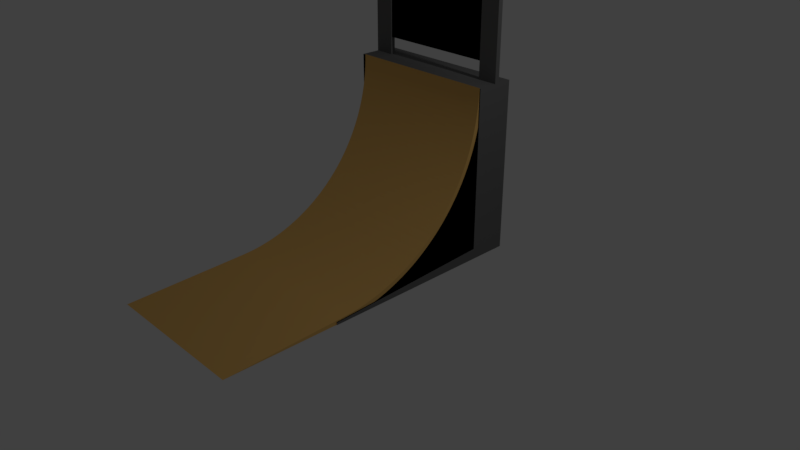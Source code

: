 # Source: halfpipe_2.blend  (saved by Blender 2.79.0; exported with 4.5.12 LTS)
import bpy
from mathutils import Matrix  # noqa: F401  (used for matrix-valued properties, if any)

bpy.ops.wm.read_factory_settings(use_empty=True)
scene = bpy.context.scene
scene.name = 'Scene'

# ---- collections
col_collection_1 = bpy.data.collections.new('Collection 1'); scene.collection.children.link(col_collection_1)

# ---- materials (node trees are filled in below, after node groups)
mat_wood = bpy.data.materials.new('wood')
mat_wood.alpha_threshold = 0.0
mat_wood.use_transparent_shadow = False
mat_wood.diffuse_color = (0.8, 0.4795, 0.1448, 1.0)
mat_wood.specular_color = (1.0, 0.3567, 0.1556)
mat_wood.roughness = 0.5
mat_wood.line_color = (0.0, 0.0, 0.0, 1.0)
mat_black = bpy.data.materials.new('black')
mat_black.alpha_threshold = 0.0
mat_black.use_transparent_shadow = False
mat_black.diffuse_color = (0.0, 0.0, 0.0, 1.0)
mat_black.roughness = 0.5
mat_material = bpy.data.materials.new('Material')
mat_material.alpha_threshold = 0.0
mat_material.use_transparent_shadow = False
mat_material.diffuse_color = (0.1503, 0.1503, 0.1503, 1.0)
mat_material.roughness = 0.5

# ---- material node trees

# ---- world
world_world = bpy.data.worlds.new('World'); scene.world = world_world
world_world.color = (0.05088, 0.05088, 0.05088)
world_world.use_sun_shadow = False
world_world.sun_shadow_jitter_overblur = 0.0
world_world.cycles.sampling_method = 'MANUAL'

# ---- cameras
cam_camera = bpy.data.cameras.new('Camera')
cam_camera.clip_end = 100.0
cam_camera.lens = 35.0
cam_camera.sensor_width = 32.0
cam_camera.sensor_height = 18.0
cam_camera.ortho_scale = 7.314
cam_camera.dof.focus_distance = 0.0
cam_camera.dof.aperture_fstop = 128.0

# ---- lights
light_lamp = bpy.data.lights.new('Lamp', 'POINT')
light_lamp.transmission_factor = 0.0
light_lamp.cutoff_distance = 30.0
light_lamp.energy = 100.0
light_lamp.shadow_buffer_clip_start = 1.001
light_lamp.shadow_soft_size = 0.1
light_lamp.shadow_maximum_resolution = 0.006
light_lamp.use_absolute_resolution = True

# ---- meshes
me_cube = bpy.data.meshes.new('Cube')
me_cube.from_pydata([(1.0, 0.971, -0.115), (-1.0, 0.971, -0.115), (1.0, 0.9743, 0.009729), (-1.0, 0.9743, 0.009729), (1.0, 0.9406, -0.1668), (-1.0, 0.9406, -0.1668), (1.0, 0.9473, -0.04222), (-1.0, 0.9473, -0.04222), (1.0, 0.9089, -0.2178), (-1.0, 0.9089, -0.2178), (1.0, 0.9188, -0.09342), (-1.0, 0.9188, -0.09342), (1.0, 0.8758, -0.2679), (-1.0, 0.8758, -0.2679), (1.0, 0.8891, -0.1439), (-1.0, 0.8891, -0.1439), (1.0, 0.8414, -0.3171), (-1.0, 0.8414, -0.3171), (1.0, 0.8579, -0.1935), (-1.0, 0.8579, -0.1935), (1.0, 0.8057, -0.3654), (-1.0, 0.8057, -0.3654), (1.0, 0.8255, -0.2422), (-1.0, 0.8255, -0.2422), (1.0, 0.7687, -0.4127), (-1.0, 0.7687, -0.4127), (1.0, 0.7918, -0.2901), (-1.0, 0.7918, -0.2901), (1.0, 0.7305, -0.459), (-1.0, 0.7305, -0.459), (1.0, 0.7568, -0.3371), (-1.0, 0.7568, -0.3371), (1.0, 0.691, -0.5043), (-1.0, 0.691, -0.5043), (1.0, 0.7206, -0.3831), (-1.0, 0.7206, -0.3831), (1.0, 0.6504, -0.5486), (-1.0, 0.6504, -0.5486), (1.0, 0.6832, -0.4282), (-1.0, 0.6832, -0.4282), (1.0, 0.6086, -0.5917), (-1.0, 0.6086, -0.5917), (1.0, 0.6446, -0.4722), (-1.0, 0.6446, -0.4722), (1.0, 0.5656, -0.6337), (-1.0, 0.5656, -0.6337), (1.0, 0.6048, -0.5152), (-1.0, 0.6048, -0.5152), (1.0, 0.5216, -0.6745), (-1.0, 0.5216, -0.6745), (1.0, 0.5639, -0.5572), (-1.0, 0.5639, -0.5572), (1.0, 0.4765, -0.7142), (-1.0, 0.4765, -0.7142), (1.0, 0.5219, -0.598), (-1.0, 0.5219, -0.598), (1.0, 0.4303, -0.7526), (-1.0, 0.4303, -0.7526), (1.0, 0.4788, -0.6377), (-1.0, 0.4788, -0.6377), (1.0, 0.3832, -0.7898), (-1.0, 0.3832, -0.7898), (1.0, 0.4347, -0.6762), (-1.0, 0.4347, -0.6762), (1.0, 0.335, -0.8257), (-1.0, 0.335, -0.8257), (1.0, 0.3896, -0.7135), (-1.0, 0.3896, -0.7135), (1.0, 0.286, -0.8603), (-1.0, 0.286, -0.8603), (1.0, 0.3435, -0.7496), (-1.0, 0.3435, -0.7496), (1.0, 0.236, -0.8936), (-1.0, 0.236, -0.8936), (1.0, 0.2964, -0.7845), (-1.0, 0.2964, -0.7845), (1.0, 0.1851, -0.9256), (-1.0, 0.1851, -0.9256), (1.0, 0.2485, -0.8181), (-1.0, 0.2485, -0.8181), (1.0, 0.1335, -0.9562), (-1.0, 0.1335, -0.9562), (1.0, 0.1996, -0.8505), (-1.0, 0.1996, -0.8505), (1.0, 0.08099, -0.9854), (-1.0, 0.08099, -0.9854), (1.0, 0.15, -0.8815), (-1.0, 0.15, -0.8815), (1.0, 0.02776, -1.013), (-1.0, 0.02776, -1.013), (1.0, 0.09946, -0.9112), (-1.0, 0.09946, -0.9112), (1.0, -0.0262, -1.04), (-1.0, -0.0262, -1.04), (1.0, 0.0482, -0.9395), (-1.0, 0.0482, -0.9395), (1.0, -0.08083, -1.065), (-1.0, -0.08083, -1.065), (1.0, -0.003797, -0.9664), (-1.0, -0.003797, -0.9664), (1.0, -0.1361, -1.088), (-1.0, -0.1361, -1.088), (1.0, -0.05649, -0.992), (-1.0, -0.05649, -0.992), (1.0, -0.192, -1.11), (-1.0, -0.192, -1.11), (1.0, -0.1099, -1.016), (-1.0, -0.1099, -1.016), (1.0, -0.2485, -1.131), (-1.0, -0.2485, -1.131), (1.0, -0.1638, -1.039), (-1.0, -0.1638, -1.039), (1.0, -0.3054, -1.15), (-1.0, -0.3054, -1.15), (1.0, -0.2184, -1.06), (-1.0, -0.2184, -1.06), (1.0, -0.3629, -1.167), (-1.0, -0.3629, -1.167), (1.0, -0.2735, -1.08), (-1.0, -0.2735, -1.08), (1.0, -0.4208, -1.183), (-1.0, -0.4208, -1.183), (1.0, -0.3291, -1.098), (-1.0, -0.3291, -1.098), (1.0, -0.4791, -1.197), (-1.0, -0.4791, -1.197), (1.0, -0.3852, -1.115), (-1.0, -0.3852, -1.115), (1.0, -0.5378, -1.21), (-1.0, -0.5378, -1.21), (1.0, -0.4418, -1.131), (-1.0, -0.4418, -1.131), (1.0, -0.5968, -1.221), (-1.0, -0.5968, -1.221), (1.0, -0.4987, -1.144), (-1.0, -0.4987, -1.144), (1.0, -0.6561, -1.231), (-1.0, -0.6561, -1.231), (1.0, -0.5559, -1.157), (-1.0, -0.5559, -1.157), (1.0, -0.7156, -1.239), (-1.0, -0.7156, -1.239), (1.0, -0.6135, -1.167), (-1.0, -0.6135, -1.167), (1.0, -0.7753, -1.246), (-1.0, -0.7753, -1.246), (1.0, -0.6713, -1.177), (-1.0, -0.6713, -1.177), (1.0, -0.8351, -1.251), (-1.0, -0.8351, -1.251), (1.0, -0.7294, -1.184), (-1.0, -0.7294, -1.184), (1.0, -0.8951, -1.254), (-1.0, -0.8951, -1.254), (1.0, -0.7876, -1.191), (-1.0, -0.7876, -1.191), (1.0, -0.9551, -1.256), (-1.0, -0.9551, -1.256), (1.0, -0.846, -1.195), (-1.0, -0.846, -1.195), (1.0, -1.015, -1.256), (-1.0, -1.015, -1.256), (1.0, -0.9045, -1.198), (-1.0, -0.9045, -1.198), (1.0, -1.075, -1.254), (-1.0, -1.075, -1.254), (1.0, -0.963, -1.2), (-1.0, -0.963, -1.2), (1.0, -1.135, -1.251), (-1.0, -1.135, -1.251), (1.0, -1.022, -1.2), (-1.0, -1.022, -1.2), (1.0, -1.195, -1.247), (-1.0, -1.195, -1.247), (1.0, -1.08, -1.198), (-1.0, -1.08, -1.198), (1.0, -1.255, -1.24), (-1.0, -1.255, -1.24), (1.0, -1.139, -1.195), (-1.0, -1.139, -1.195), (1.0, -1.314, -1.233), (-1.0, -1.314, -1.233), (1.0, -1.197, -1.19), (-1.0, -1.197, -1.19), (1.0, -1.374, -1.223), (-1.0, -1.374, -1.223), (1.0, -1.255, -1.184), (-1.0, -1.255, -1.184), (1.0, -1.433, -1.212), (-1.0, -1.433, -1.212), (1.0, -1.313, -1.176), (-1.0, -1.313, -1.176), (1.0, -1.491, -1.2), (-1.0, -1.491, -1.2), (1.0, -1.371, -1.167), (-1.0, -1.371, -1.167), (1.0, -1.55, -1.185), (-1.0, -1.55, -1.185), (1.0, -1.429, -1.156), (-1.0, -1.429, -1.156), (1.0, -1.608, -1.17), (-1.0, -1.608, -1.17), (1.0, -1.486, -1.143), (-1.0, -1.486, -1.143), (1.0, -1.665, -1.153), (-1.0, -1.665, -1.153), (1.0, -1.543, -1.129), (-1.0, -1.543, -1.129), (1.0, -1.722, -1.134), (-1.0, -1.722, -1.134), (1.0, -1.599, -1.114), (-1.0, -1.599, -1.114), (1.0, -1.779, -1.114), (-1.0, -1.779, -1.114), (1.0, -1.655, -1.097), (-1.0, -1.655, -1.097), (1.0, -1.835, -1.092), (-1.0, -1.835, -1.092), (1.0, -1.711, -1.079), (-1.0, -1.711, -1.079), (1.0, -1.89, -1.069), (-1.0, -1.89, -1.069), (1.0, -1.766, -1.059), (-1.0, -1.766, -1.059), (1.0, -1.945, -1.044), (-1.0, -1.945, -1.044), (1.0, -1.821, -1.037), (-1.0, -1.821, -1.037), (1.0, -1.999, -1.018), (-1.0, -1.999, -1.018), (1.0, -1.874, -1.014), (-1.0, -1.874, -1.014), (1.0, -3.366, -0.332), (-1.0, -3.366, -0.332), (1.0, -1.928, -0.9901), (-1.0, -1.928, -0.9901), (-1.028, -0.02988, -2.001), (-1.043, 0.9742, 0.00283), (-0.9883, 0.4293, -2.231), (-1.043, 1.433, -0.227), (1.012, -0.02988, -2.001), (1.012, 0.9742, 0.00283), (1.012, 0.4293, -2.231), (1.012, 1.433, -0.227), (-1.043, 0.03427, -1.873), (-1.043, 0.4935, -2.103), (1.012, 0.4935, -2.103), (1.012, 0.03427, -1.873), (1.012, -2.021, -0.968), (1.012, -2.035, -0.9968), (-1.028, -2.035, -0.9968), (-0.9883, -2.021, -0.968), (1.0, 1.018, -1.008), (-1.0, 1.018, -1.008), (1.0, 0.9682, -1.059), (-1.0, 0.9682, -1.059), (1.0, 0.9097, -1.117), (-1.0, 0.9097, -1.117), (1.0, 0.8496, -1.172), (-1.0, 0.8496, -1.172), (1.0, 0.7881, -1.226), (-1.0, 0.7881, -1.226), (1.0, 0.7252, -1.279), (-1.0, 0.7252, -1.279), (1.0, 0.7779, -1.388), (-1.0, 0.7779, -1.388), (1.0, 0.7123, -1.437), (-1.0, 0.7123, -1.437), (1.0, 0.6454, -1.484), (-1.0, 0.6454, -1.484), (1.0, 0.6817, -1.582), (-1.0, 0.6817, -1.582), (1.0, 0.6124, -1.626), (-1.0, 0.6124, -1.626), (1.0, 0.5419, -1.667), (-1.0, 0.5419, -1.667), (1.0, 0.4703, -1.707), (-1.0, 0.4703, -1.707), (1.0, 0.3978, -1.745), (-1.0, 0.3978, -1.745), (1.0, 0.3242, -1.781), (-1.0, 0.3242, -1.781), (1.0, 0.2497, -1.815), (-1.0, 0.2497, -1.815), (1.0, 0.1743, -1.847), (-1.0, 0.1743, -1.847), (1.0, 0.09811, -1.877), (-1.0, 0.09811, -1.877), (1.0, 0.02114, -1.905), (-1.0, 0.02114, -1.905), (1.0, -0.05655, -1.931), (-1.0, -0.05655, -1.931), (1.0, -0.1278, -1.94), (-1.0, -0.1278, -1.94), (1.0, -0.1768, -1.902), (-1.0, -0.1768, -1.902), (1.0, -0.237, -1.883), (-1.0, -0.237, -1.883), (1.0, -0.2697, -1.807), (-1.0, -0.2697, -1.807), (1.0, -0.346, -1.814), (-1.0, -0.346, -1.814), (1.0, -0.4113, -1.796), (-1.0, -0.4113, -1.796), (1.0, -0.4624, -1.747), (-1.0, -0.4624, -1.747), (1.0, -0.5203, -1.709), (-1.0, -0.5203, -1.709), (1.0, -0.594, -1.7), (-1.0, -0.594, -1.7), (1.0, -0.6449, -1.643), (-1.0, -0.6449, -1.643), (1.0, -0.7092, -1.61), (-1.0, -0.7092, -1.61), (1.0, -0.7814, -1.591), (-1.0, -0.7814, -1.591), (1.0, -0.8483, -1.559), (-1.0, -0.8483, -1.559), (1.0, -0.915, -1.525), (-1.0, -0.915, -1.525), (1.0, -0.9754, -1.499), (-1.0, -0.9754, -1.499), (-1.043, 1.204, -0.1121), (-0.01564, 1.433, -0.227), (1.012, 1.204, -0.1121), (-0.01564, 0.9742, 0.00283), (-0.01564, 1.204, -0.1121), (-1.043, 1.318, -0.1696), (0.498, 1.433, -0.227), (1.012, 1.089, -0.05463), (-0.5293, 0.9742, 0.00283), (-1.043, 1.089, -0.05463), (-0.5293, 1.433, -0.227), (1.012, 1.318, -0.1696), (0.498, 0.9742, 0.00283), (-0.01564, 1.089, -0.05463), (-0.01564, 1.318, -0.1696), (0.498, 1.204, -0.1121), (-0.5293, 1.204, -0.1121), (-0.5293, 1.318, -0.1696), (0.498, 1.318, -0.1696), (0.498, 1.089, -0.05463), (-0.5293, 1.089, -0.05463), (-1.043, 1.376, -0.1983), (0.7548, 1.433, -0.227), (1.012, 1.032, -0.0259), (-0.7861, 0.9742, 0.00283), (-1.043, 1.146, -0.08336), (-0.2725, 1.433, -0.227), (1.012, 1.261, -0.1408), (0.2412, 0.9742, 0.00283), (-0.01564, 1.032, -0.0259), (-0.01564, 1.261, -0.1408), (0.7548, 1.204, -0.1121), (-0.2725, 1.204, -0.1121), (-1.043, 1.261, -0.1408), (0.2412, 1.433, -0.227), (1.012, 1.146, -0.08336), (-0.2725, 0.9742, 0.00283), (-1.043, 1.032, -0.0259), (-0.7861, 1.433, -0.227), (1.012, 1.376, -0.1983), (0.7548, 0.9742, 0.00283), (-0.01564, 1.146, -0.08336), (-0.01564, 1.376, -0.1983), (0.2412, 1.204, -0.1121), (-0.7861, 1.204, -0.1121), (-0.5293, 1.261, -0.1408), (-0.5293, 1.376, -0.1983), (-0.2725, 1.318, -0.1696), (-0.7861, 1.318, -0.1696), (0.498, 1.261, -0.1408), (0.498, 1.376, -0.1983), (0.7548, 1.318, -0.1696), (0.2412, 1.318, -0.1696), (0.498, 1.032, -0.0259), (0.498, 1.146, -0.08336), (0.7548, 1.089, -0.05463), (0.2412, 1.089, -0.05463), (-0.5293, 1.032, -0.0259), (-0.5293, 1.146, -0.08336), (-0.2725, 1.089, -0.05463), (-0.7861, 1.089, -0.05463), (-0.7861, 1.146, -0.08336), (-0.2725, 1.146, -0.08336), (-0.2725, 1.032, -0.0259), (0.2412, 1.146, -0.08336), (0.7548, 1.146, -0.08336), (0.7548, 1.032, -0.0259), (0.2412, 1.376, -0.1983), (0.7548, 1.376, -0.1983), (0.7548, 1.261, -0.1408), (-0.7861, 1.376, -0.1983), (-0.2725, 1.376, -0.1983), (-0.2725, 1.261, -0.1408), (-0.7861, 1.261, -0.1408), (0.2412, 1.261, -0.1408), (0.2412, 1.032, -0.0259), (-0.7861, 1.032, -0.0259), (1.012, 1.261, -0.1408), (1.012, 1.204, -0.1121), (0.7548, 1.204, -0.1121), (-1.043, 1.204, -0.1121), (-1.043, 1.261, -0.1408), (-0.7861, 1.204, -0.1121), (0.7548, 1.261, -0.1408), (-0.7861, 1.261, -0.1408), (1.012, 1.846, 1.028), (1.012, 1.789, 1.057), (0.7548, 1.789, 1.057), (-1.043, 1.789, 1.057), (-1.043, 1.846, 1.028), (-0.7861, 1.789, 1.057), (0.7548, 1.846, 1.028), (-0.7861, 1.846, 1.028), (-0.7861, 1.354, 0.04455), (-0.7861, 1.829, 0.994), (-0.7861, 1.772, 1.023), (-0.7861, 1.297, 0.07328), (-1.043, 1.399, 0.2775), (-1.043, 1.594, 0.667), (-1.043, 1.651, 0.6383), (-1.043, 1.456, 0.2487), (-0.7861, 1.346, 0.06783), (-0.7861, 1.806, 0.9863), (-0.7861, 1.78, 0.9995), (-0.7861, 1.32, 0.08103), (-0.7861, 1.354, 0.04455), (-0.7861, 1.829, 0.994), (-0.7861, 1.772, 1.023), (-0.7861, 1.297, 0.07328), (0.7909, 1.346, 0.06783), (0.7909, 1.806, 0.9863), (0.7909, 1.78, 0.9995), (0.7909, 1.32, 0.08103)], [], [(1, 5, 7, 3), (7, 11, 10, 6), (0, 4, 5, 1), (3, 7, 6, 2), (2, 6, 4, 0), (10, 14, 12, 8), (6, 10, 8, 4), (5, 9, 11, 7), (4, 8, 9, 5), (13, 17, 19, 15), (9, 13, 15, 11), (8, 12, 13, 9), (11, 15, 14, 10), (19, 23, 22, 18), (12, 16, 17, 13), (15, 19, 18, 14), (14, 18, 16, 12), (21, 25, 27, 23), (18, 22, 20, 16), (17, 21, 23, 19), (16, 20, 21, 17), (25, 29, 31, 27), (20, 24, 25, 21), (23, 27, 26, 22), (22, 26, 24, 20), (31, 35, 34, 30), (24, 28, 29, 25), (27, 31, 30, 26), (26, 30, 28, 24), (33, 37, 39, 35), (30, 34, 32, 28), (29, 33, 35, 31), (28, 32, 33, 29), (169, 319, 321, 173), (32, 36, 37, 33), (35, 39, 38, 34), (34, 38, 36, 32), (43, 47, 46, 42), (39, 43, 42, 38), (38, 42, 40, 36), (37, 41, 43, 39), (45, 49, 51, 47), (42, 46, 44, 40), (41, 45, 47, 43), (141, 305, 307, 145), (51, 55, 54, 50), (92, 280, 278, 88), (47, 51, 50, 46), (46, 50, 48, 44), (54, 58, 56, 52), (50, 54, 52, 48), (49, 53, 55, 51), (40, 254, 252, 36), (57, 61, 63, 59), (53, 57, 59, 55), (49, 259, 261, 53), (55, 59, 58, 54), (63, 67, 66, 62), (89, 279, 281, 93), (59, 63, 62, 58), (58, 62, 60, 56), (65, 69, 71, 67), (62, 66, 64, 60), (61, 65, 67, 63), (37, 253, 255, 41), (69, 73, 75, 71), (52, 260, 258, 48), (67, 71, 70, 66), (66, 70, 68, 64), (75, 79, 78, 74), (104, 286, 284, 100), (71, 75, 74, 70), (70, 74, 72, 68), (77, 81, 83, 79), (74, 78, 76, 72), (73, 77, 79, 75), (61, 265, 267, 65), (144, 306, 304, 140), (156, 312, 310, 152), (79, 83, 82, 78), (78, 82, 80, 76), (87, 91, 90, 86), (83, 87, 86, 82), (82, 86, 84, 80), (81, 85, 87, 83), (89, 93, 95, 91), (86, 90, 88, 84), (85, 89, 91, 87), (101, 285, 287, 105), (95, 99, 98, 94), (173, 321, 320, 172), (91, 95, 94, 90), (90, 94, 92, 88), (98, 102, 100, 96), (94, 98, 96, 92), (93, 97, 99, 95), (64, 266, 264, 60), (101, 105, 107, 103), (97, 101, 103, 99), (153, 311, 313, 157), (99, 103, 102, 98), (107, 111, 110, 106), (116, 292, 290, 112), (103, 107, 106, 102), (102, 106, 104, 100), (109, 113, 115, 111), (106, 110, 108, 104), (105, 109, 111, 107), (73, 271, 273, 77), (113, 117, 119, 115), (168, 318, 316, 164), (111, 115, 114, 110), (110, 114, 112, 108), (119, 123, 122, 118), (113, 291, 293, 117), (115, 119, 118, 114), (114, 118, 116, 112), (121, 125, 127, 123), (118, 122, 120, 116), (117, 121, 123, 119), (76, 272, 270, 72), (165, 317, 319, 169), (85, 277, 279, 89), (123, 127, 126, 122), (122, 126, 124, 120), (131, 135, 134, 130), (127, 131, 130, 126), (126, 130, 128, 124), (125, 129, 131, 127), (133, 137, 139, 135), (130, 134, 132, 128), (129, 133, 135, 131), (128, 298, 296, 124), (139, 143, 142, 138), (137, 303, 305, 141), (135, 139, 138, 134), (134, 138, 136, 132), (142, 146, 144, 140), (138, 142, 140, 136), (137, 141, 143, 139), (88, 278, 276, 84), (145, 149, 151, 147), (141, 145, 147, 143), (125, 297, 299, 129), (143, 147, 146, 142), (151, 155, 154, 150), (140, 304, 302, 136), (147, 151, 150, 146), (146, 150, 148, 144), (153, 157, 159, 155), (150, 154, 152, 148), (149, 153, 155, 151), (97, 283, 285, 101), (157, 161, 163, 159), (48, 258, 256, 44), (155, 159, 158, 154), (154, 158, 156, 152), (163, 167, 166, 162), (149, 309, 311, 153), (159, 163, 162, 158), (158, 162, 160, 156), (165, 169, 171, 167), (162, 166, 164, 160), (161, 165, 167, 163), (45, 257, 259, 49), (152, 310, 308, 148), (60, 264, 262, 56), (167, 171, 170, 166), (166, 170, 168, 164), (175, 179, 178, 174), (171, 175, 174, 170), (170, 174, 172, 168), (169, 173, 175, 171), (177, 181, 183, 179), (174, 178, 176, 172), (173, 177, 179, 175), (172, 176, 177, 173), (183, 187, 186, 182), (176, 180, 181, 177), (179, 183, 182, 178), (178, 182, 180, 176), (186, 190, 188, 184), (182, 186, 184, 180), (181, 185, 187, 183), (180, 184, 185, 181), (189, 193, 195, 191), (185, 189, 191, 187), (184, 188, 189, 185), (187, 191, 190, 186), (195, 199, 198, 194), (188, 192, 193, 189), (191, 195, 194, 190), (190, 194, 192, 188), (197, 201, 203, 199), (194, 198, 196, 192), (193, 197, 199, 195), (192, 196, 197, 193), (201, 205, 207, 203), (196, 200, 201, 197), (199, 203, 202, 198), (198, 202, 200, 196), (207, 211, 210, 206), (200, 204, 205, 201), (203, 207, 206, 202), (202, 206, 204, 200), (209, 213, 215, 211), (206, 210, 208, 204), (205, 209, 211, 207), (204, 208, 209, 205), (212, 216, 217, 213), (208, 212, 213, 209), (211, 215, 214, 210), (210, 214, 212, 208), (219, 223, 222, 218), (215, 219, 218, 214), (214, 218, 216, 212), (213, 217, 219, 215), (221, 225, 227, 223), (218, 222, 220, 216), (217, 221, 223, 219), (216, 220, 221, 217), (227, 231, 230, 226), (220, 224, 225, 221), (223, 227, 226, 222), (222, 226, 224, 220), (230, 234, 232, 228), (226, 230, 228, 224), (225, 229, 231, 227), (224, 228, 229, 225), (234, 235, 233, 232), (229, 233, 235, 231), (228, 232, 233, 229), (231, 235, 234, 230), (1, 3, 2, 0), (244, 237, 359, 331, 347, 322, 355, 327, 343, 239, 245), (245, 239, 360, 332, 348, 323, 356, 328, 344, 243, 246), (246, 243, 361, 333, 349, 324, 357, 329, 345, 241, 247), (247, 241, 362, 334, 350, 325, 358, 330, 346, 237, 244), (238, 242, 240, 236), (398, 359, 237, 346), (244, 236, 250, 251), (242, 246, 247, 240), (238, 245, 246, 242), (236, 244, 245, 238), (249, 248, 251, 250), (236, 240, 249, 250), (240, 247, 248, 249), (247, 244, 251, 248), (252, 254, 255, 253), (254, 256, 257, 255), (256, 258, 259, 257), (258, 260, 261, 259), (260, 262, 263, 261), (262, 264, 265, 263), (264, 266, 267, 265), (266, 268, 269, 267), (268, 270, 271, 269), (270, 272, 273, 271), (274, 276, 277, 275), (272, 274, 275, 273), (276, 278, 279, 277), (278, 280, 281, 279), (280, 282, 283, 281), (282, 284, 285, 283), (284, 286, 287, 285), (286, 288, 289, 287), (288, 290, 291, 289), (290, 292, 293, 291), (292, 294, 295, 293), (296, 298, 299, 297), (294, 296, 297, 295), (298, 300, 301, 299), (300, 302, 303, 301), (302, 304, 305, 303), (304, 306, 307, 305), (306, 308, 309, 307), (308, 310, 311, 309), (310, 312, 313, 311), (312, 314, 315, 313), (314, 316, 317, 315), (318, 320, 321, 319), (316, 318, 319, 317), (77, 273, 275, 81), (132, 300, 298, 128), (172, 320, 318, 168), (80, 274, 272, 76), (129, 299, 301, 133), (65, 267, 269, 69), (120, 294, 292, 116), (157, 313, 315, 161), (68, 268, 266, 64), (56, 262, 260, 52), (117, 293, 295, 121), (160, 314, 312, 156), (108, 288, 286, 104), (145, 307, 309, 149), (105, 287, 289, 109), (148, 308, 306, 144), (53, 261, 263, 57), (96, 282, 280, 92), (81, 275, 277, 85), (133, 301, 303, 137), (44, 256, 254, 40), (93, 281, 283, 97), (84, 276, 274, 80), (136, 302, 300, 132), (41, 255, 257, 45), (121, 295, 297, 125), (69, 269, 271, 73), (124, 296, 294, 120), (72, 270, 268, 68), (109, 289, 291, 113), (164, 316, 314, 160), (36, 252, 253, 37), (57, 263, 265, 61), (112, 290, 288, 108), (161, 315, 317, 165), (100, 284, 282, 96), (397, 351, 325, 350), (396, 352, 326, 365), (366, 395, 406, 404), (394, 367, 338, 354), (393, 368, 339, 369), (392, 343, 327, 370), (391, 371, 337, 353), (390, 372, 340, 373), (389, 364, 336, 374), (388, 375, 334, 362), (387, 376, 341, 377), (386, 363, 335, 378), (385, 379, 330, 358), (384, 380, 342, 381), (383, 347, 331, 382), (380, 383, 382, 342), (338, 366, 383, 380), (366, 322, 347, 383), (363, 384, 381, 335), (326, 354, 384, 363), (354, 338, 380, 384), (351, 385, 358, 325), (335, 381, 385, 351), (381, 342, 379, 385), (376, 386, 378, 341), (337, 365, 386, 376), (365, 326, 363, 386), (357, 387, 377, 329), (324, 353, 387, 357), (353, 337, 376, 387), (345, 388, 362, 241), (329, 377, 388, 345), (377, 341, 375, 388), (372, 389, 374, 340), (328, 356, 389, 372), (356, 323, 364, 389), (361, 390, 373, 333), (243, 344, 390, 361), (344, 328, 372, 390), (391, 353, 401, 405), (333, 373, 391, 349), (373, 340, 371, 391), (368, 392, 370, 339), (332, 360, 392, 368), (360, 239, 343, 392), (364, 393, 369, 336), (323, 348, 393, 364), (348, 332, 368, 393), (352, 394, 354, 326), (336, 369, 394, 352), (369, 339, 367, 394), (367, 395, 366, 338), (339, 370, 395, 367), (370, 327, 355, 395), (371, 396, 365, 337), (340, 374, 396, 371), (374, 336, 352, 396), (375, 397, 350, 334), (341, 378, 397, 375), (378, 335, 351, 397), (379, 398, 346, 330), (342, 382, 398, 379), (382, 331, 359, 398), (417, 416, 414, 412), (401, 400, 408, 409), (395, 355, 403, 406), (353, 324, 400, 401), (355, 322, 402, 403), (322, 366, 404, 402), (324, 349, 399, 400), (349, 391, 405, 399), (414, 411, 410, 412), (407, 413, 409, 408), (405, 401, 409, 413), (421, 420, 410, 411), (400, 399, 407, 408), (416, 421, 411, 414), (399, 405, 413, 407), (420, 417, 412, 410), (402, 404, 418, 419), (419, 418, 417, 420), (406, 403, 422, 415), (415, 422, 421, 416), (403, 402, 419, 422), (422, 419, 420, 421), (404, 406, 415, 418), (417, 418, 430, 429), (423, 424, 432, 431), (418, 415, 427, 430), (415, 416, 428, 427), (416, 417, 429, 428), (424, 423, 427, 428), (426, 425, 429, 430), (423, 426, 430, 427), (425, 424, 428, 429), (434, 431, 432, 433), (424, 425, 433, 432), (425, 426, 434, 433), (426, 423, 431, 434)])
me_cube.polygons.foreach_set('material_index', [0, 0, 0, 0, 0, 0, 0, 0, 0, 0, 0, 0, 0, 0, 0, 0, 0, 0, 0, 0, 0, 0, 0, 0, 0, 0, 0, 0, 0, 0, 0, 0, 0, 1, 0, 0, 0, 0, 0, 0, 0, 0, 0, 0, 1, 0, 1, 0, 0, 0, 0, 0, 1, 0, 0, 1, 0, 0, 1, 0, 0, 0, 0, 0, 1, 0, 1, 0, 0, 0, 1, 0, 0, 0, 0, 0, 1, 1, 1, 0, 0, 0, 0, 0, 0, 0, 0, 0, 1, 0, 0, 0, 0, 0, 0, 0, 1, 0, 0, 1, 0, 0, 1, 0, 0, 0, 0, 0, 1, 0, 1, 0, 0, 0, 1, 0, 0, 0, 0, 0, 1, 1, 1, 0, 0, 0, 0, 0, 0, 0, 0, 0, 1, 0, 1, 0, 0, 0, 0, 0, 1, 0, 0, 1, 0, 0, 1, 0, 0, 0, 0, 0, 1, 0, 1, 0, 0, 0, 1, 0, 0, 0, 0, 0, 1, 1, 1, 0, 0, 0, 0, 0, 0, 0, 0, 0, 0, 0, 0, 0, 0, 0, 0, 0, 0, 0, 0, 0, 0, 0, 0, 0, 0, 0, 0, 0, 0, 0, 0, 0, 0, 0, 0, 0, 0, 0, 0, 0, 0, 0, 0, 0, 0, 0, 0, 0, 0, 0, 0, 0, 0, 0, 0, 0, 0, 0, 0, 0, 0, 0, 0, 0, 0, 0, 2, 2, 2, 1, 0, 2, 2, 2, 2, 2, 0, 0, 2, 1, 0, 0, 0, 0, 0, 0, 0, 0, 0, 0, 0, 0, 0, 0, 0, 0, 0, 0, 0, 0, 0, 0, 0, 0, 0, 0, 0, 0, 0, 0, 0, 0, 0, 0, 1, 1, 1, 1, 1, 1, 1, 1, 1, 1, 1, 1, 1, 1, 1, 1, 1, 1, 1, 1, 1, 1, 1, 1, 1, 1, 1, 1, 1, 1, 1, 0, 1, 1, 1, 1, 2, 2, 2, 2, 2, 2, 2, 2, 2, 2, 2, 2, 2, 2, 2, 2, 2, 2, 2, 2, 2, 2, 2, 2, 2, 2, 2, 2, 2, 2, 2, 2, 2, 2, 2, 2, 2, 2, 2, 2, 2, 2, 2, 2, 2, 2, 2, 2, 2, 2, 2, 2, 2, 2, 2, 2, 2, 2, 2, 2, 2, 2, 2, 2, 2, 2, 2, 2, 2, 2, 2, 2, 2, 2, 2, 2, 2, 2, 2, 2, 2, 2, 2, 2, 2, 2, 2, 2, 2, 2, 2, 2, 2, 2, 2, 2, 2, 1, 2])
me_cube.materials.append(mat_wood)
me_cube.materials.append(mat_black)
me_cube.materials.append(mat_material)
me_cube.use_remesh_preserve_volume = False
me_cube.use_remesh_preserve_attributes = False
me_cube.use_mirror_vertex_groups = False
me_cube.update()

# ---- objects
ob_cube = bpy.data.objects.new('Cube', me_cube)
ob_lamp = bpy.data.objects.new('Lamp', light_lamp)
ob_camera = bpy.data.objects.new('Camera', cam_camera)

# ---- transforms, parenting, visibility, modifiers, constraints
ob_cube.location = (0.0, 0.0, 1.804)
ob_cube.rotation_euler = (0.4643, -0.0, 0.0)
ob_cube.lock_rotations_4d = False
ob_cube.empty_display_type = 'ARROWS'
ob_cube.lineart.crease_threshold = 0.0
ob_lamp.location = (4.076, 1.005, 5.904)
ob_lamp.rotation_euler = (0.6503, 0.05522, 1.866)
ob_lamp.lock_rotations_4d = False
ob_lamp.empty_display_type = 'ARROWS'
ob_lamp.color = (0.0, 0.0, 0.0, 0.0)
ob_lamp.lineart.crease_threshold = 0.0
ob_camera.location = (7.481, -6.508, 5.344)
ob_camera.rotation_euler = (1.109, 0.0, 0.8149)
ob_camera.lock_rotations_4d = False
ob_camera.empty_display_type = 'ARROWS'
ob_camera.color = (0.0, 0.0, 0.0, 0.0)
ob_camera.display_type = 'WIRE'
ob_camera.lineart.crease_threshold = 0.0

# ---- collection membership
col_collection_1.objects.link(ob_cube)
col_collection_1.objects.link(ob_lamp)
col_collection_1.objects.link(ob_camera)

# ---- scene / render settings (as saved in the file)
scene.camera = ob_camera
scene.frame_start = 1; scene.frame_end = 250; scene.frame_set(1)
scene.render.engine = 'BLENDER_EEVEE_NEXT'
scene.render.resolution_percentage = 50
scene.render.dither_intensity = 0.0
scene.cycles.use_denoising = False
scene.cycles.samples = 128
scene.cycles.sampling_pattern = 'TABULATED_SOBOL'
scene.cycles.use_adaptive_sampling = False
scene.cycles.use_light_tree = False
scene.cycles.blur_glossy = 0.0
scene.cycles.sample_clamp_indirect = 0.0
scene.view_settings.view_transform = 'Standard'
bpy.context.view_layer.update()
